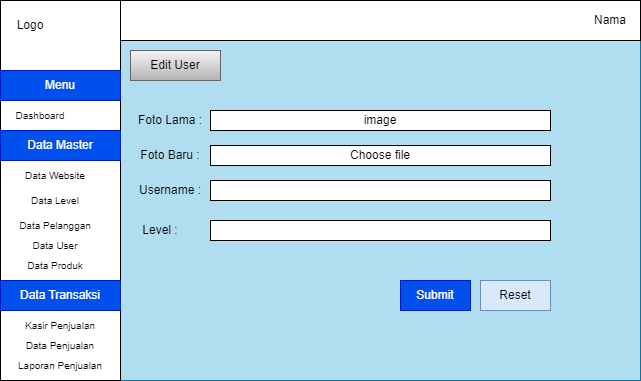

The diagram above was exported from draw.io. Its source (the exported page's mxGraphModel, read from the mxfile embedded in the PNG):
<mxGraphModel dx="1434" dy="772" grid="1" gridSize="10" guides="1" tooltips="1" connect="1" arrows="1" fold="1" page="1" pageScale="1" pageWidth="850" pageHeight="1100" math="0" shadow="0">
  <root>
    <mxCell id="0" />
    <mxCell id="1" parent="0" />
    <mxCell id="9KELkQ1JV97v548R6GlR-1" value="" style="rounded=0;whiteSpace=wrap;html=1;fillColor=#b1ddf0;strokeColor=#10739e;" parent="1" vertex="1">
      <mxGeometry x="120" y="80" width="640" height="380" as="geometry" />
    </mxCell>
    <mxCell id="9KELkQ1JV97v548R6GlR-16" value="" style="rounded=0;whiteSpace=wrap;html=1;" parent="1" vertex="1">
      <mxGeometry x="240" y="80" width="520" height="40" as="geometry" />
    </mxCell>
    <mxCell id="9KELkQ1JV97v548R6GlR-17" value="Nama" style="text;html=1;align=center;verticalAlign=middle;whiteSpace=wrap;rounded=0;" parent="1" vertex="1">
      <mxGeometry x="700" y="85" width="60" height="30" as="geometry" />
    </mxCell>
    <mxCell id="9KELkQ1JV97v548R6GlR-20" value="Edit User" style="text;html=1;align=center;verticalAlign=middle;whiteSpace=wrap;rounded=0;fillColor=#f5f5f5;gradientColor=#b3b3b3;strokeColor=#666666;" parent="1" vertex="1">
      <mxGeometry x="250" y="130" width="90" height="30" as="geometry" />
    </mxCell>
    <mxCell id="BGShWG-YbBd5DPhgTLs2-1" value="" style="rounded=0;whiteSpace=wrap;html=1;" vertex="1" parent="1">
      <mxGeometry x="120" y="80" width="120" height="380" as="geometry" />
    </mxCell>
    <mxCell id="BGShWG-YbBd5DPhgTLs2-2" value="Logo" style="text;html=1;align=center;verticalAlign=middle;whiteSpace=wrap;rounded=0;" vertex="1" parent="1">
      <mxGeometry x="120" y="90" width="60" height="30" as="geometry" />
    </mxCell>
    <mxCell id="BGShWG-YbBd5DPhgTLs2-3" value="Menu" style="text;html=1;align=center;verticalAlign=middle;whiteSpace=wrap;rounded=0;fontSize=12;fillColor=#0050ef;fontColor=#ffffff;strokeColor=#001DBC;" vertex="1" parent="1">
      <mxGeometry x="120" y="150" width="120" height="30" as="geometry" />
    </mxCell>
    <mxCell id="BGShWG-YbBd5DPhgTLs2-4" value="Dashboard" style="text;html=1;align=center;verticalAlign=middle;whiteSpace=wrap;rounded=0;fontSize=10;" vertex="1" parent="1">
      <mxGeometry x="130" y="180" width="60" height="30" as="geometry" />
    </mxCell>
    <mxCell id="BGShWG-YbBd5DPhgTLs2-5" value="&lt;font style=&quot;font-size: 12px;&quot;&gt;Data Master&lt;/font&gt;" style="text;html=1;align=center;verticalAlign=middle;whiteSpace=wrap;rounded=0;fontSize=12;fillColor=#0050ef;fontColor=#ffffff;strokeColor=#001DBC;" vertex="1" parent="1">
      <mxGeometry x="120" y="210" width="120" height="30" as="geometry" />
    </mxCell>
    <mxCell id="BGShWG-YbBd5DPhgTLs2-6" value="Data Website" style="text;html=1;align=center;verticalAlign=middle;whiteSpace=wrap;rounded=0;fontSize=10;" vertex="1" parent="1">
      <mxGeometry x="130" y="240" width="90" height="30" as="geometry" />
    </mxCell>
    <mxCell id="BGShWG-YbBd5DPhgTLs2-7" value="Data Level" style="text;html=1;align=center;verticalAlign=middle;whiteSpace=wrap;rounded=0;fontSize=10;" vertex="1" parent="1">
      <mxGeometry x="130" y="265" width="90" height="30" as="geometry" />
    </mxCell>
    <mxCell id="BGShWG-YbBd5DPhgTLs2-8" value="Data Pelanggan" style="text;html=1;align=center;verticalAlign=middle;whiteSpace=wrap;rounded=0;fontSize=10;" vertex="1" parent="1">
      <mxGeometry x="130" y="290" width="90" height="30" as="geometry" />
    </mxCell>
    <mxCell id="BGShWG-YbBd5DPhgTLs2-9" value="Data Produk" style="text;html=1;align=center;verticalAlign=middle;whiteSpace=wrap;rounded=0;fontSize=10;" vertex="1" parent="1">
      <mxGeometry x="130" y="330" width="90" height="30" as="geometry" />
    </mxCell>
    <mxCell id="BGShWG-YbBd5DPhgTLs2-10" value="&lt;font style=&quot;font-size: 12px;&quot;&gt;Data Transaksi&lt;/font&gt;" style="text;html=1;align=center;verticalAlign=middle;whiteSpace=wrap;rounded=0;fontSize=12;fillColor=#0050ef;fontColor=#ffffff;strokeColor=#001DBC;" vertex="1" parent="1">
      <mxGeometry x="120" y="360" width="120" height="30" as="geometry" />
    </mxCell>
    <mxCell id="BGShWG-YbBd5DPhgTLs2-11" value="Kasir Penjualan" style="text;html=1;align=center;verticalAlign=middle;whiteSpace=wrap;rounded=0;fontSize=10;" vertex="1" parent="1">
      <mxGeometry x="135" y="390" width="90" height="30" as="geometry" />
    </mxCell>
    <mxCell id="BGShWG-YbBd5DPhgTLs2-12" value="Data Penjualan" style="text;html=1;align=center;verticalAlign=middle;whiteSpace=wrap;rounded=0;fontSize=10;" vertex="1" parent="1">
      <mxGeometry x="135" y="410" width="90" height="30" as="geometry" />
    </mxCell>
    <mxCell id="BGShWG-YbBd5DPhgTLs2-13" value="Laporan Penjualan" style="text;html=1;align=center;verticalAlign=middle;whiteSpace=wrap;rounded=0;fontSize=10;" vertex="1" parent="1">
      <mxGeometry x="135" y="430" width="90" height="30" as="geometry" />
    </mxCell>
    <mxCell id="BGShWG-YbBd5DPhgTLs2-14" value="Data User" style="text;html=1;align=center;verticalAlign=middle;whiteSpace=wrap;rounded=0;fontSize=10;" vertex="1" parent="1">
      <mxGeometry x="130" y="310" width="90" height="30" as="geometry" />
    </mxCell>
    <mxCell id="BGShWG-YbBd5DPhgTLs2-15" value="Foto Lama :" style="text;html=1;align=center;verticalAlign=middle;whiteSpace=wrap;rounded=0;" vertex="1" parent="1">
      <mxGeometry x="255" y="185" width="70" height="30" as="geometry" />
    </mxCell>
    <mxCell id="BGShWG-YbBd5DPhgTLs2-16" value="Foto Baru :" style="text;html=1;align=center;verticalAlign=middle;whiteSpace=wrap;rounded=0;" vertex="1" parent="1">
      <mxGeometry x="240" y="220" width="100" height="30" as="geometry" />
    </mxCell>
    <mxCell id="BGShWG-YbBd5DPhgTLs2-17" value="Username :" style="text;html=1;align=center;verticalAlign=middle;whiteSpace=wrap;rounded=0;" vertex="1" parent="1">
      <mxGeometry x="240" y="255" width="100" height="30" as="geometry" />
    </mxCell>
    <mxCell id="BGShWG-YbBd5DPhgTLs2-18" value="Level :" style="text;html=1;align=center;verticalAlign=middle;whiteSpace=wrap;rounded=0;" vertex="1" parent="1">
      <mxGeometry x="230" y="295" width="100" height="30" as="geometry" />
    </mxCell>
    <mxCell id="BGShWG-YbBd5DPhgTLs2-19" value="image" style="rounded=0;whiteSpace=wrap;html=1;" vertex="1" parent="1">
      <mxGeometry x="330" y="190" width="340" height="20" as="geometry" />
    </mxCell>
    <mxCell id="BGShWG-YbBd5DPhgTLs2-20" value="Choose file" style="rounded=0;whiteSpace=wrap;html=1;" vertex="1" parent="1">
      <mxGeometry x="330" y="225" width="340" height="20" as="geometry" />
    </mxCell>
    <mxCell id="BGShWG-YbBd5DPhgTLs2-21" value="" style="rounded=0;whiteSpace=wrap;html=1;" vertex="1" parent="1">
      <mxGeometry x="330" y="260" width="340" height="20" as="geometry" />
    </mxCell>
    <mxCell id="BGShWG-YbBd5DPhgTLs2-22" value="" style="rounded=0;whiteSpace=wrap;html=1;" vertex="1" parent="1">
      <mxGeometry x="330" y="300" width="340" height="20" as="geometry" />
    </mxCell>
    <mxCell id="BGShWG-YbBd5DPhgTLs2-23" value="Submit" style="rounded=0;whiteSpace=wrap;html=1;fillColor=#0050ef;fontColor=#ffffff;strokeColor=#001DBC;" vertex="1" parent="1">
      <mxGeometry x="520" y="360" width="70" height="30" as="geometry" />
    </mxCell>
    <mxCell id="BGShWG-YbBd5DPhgTLs2-24" value="Reset" style="rounded=0;whiteSpace=wrap;html=1;fillColor=#dae8fc;strokeColor=#6c8ebf;" vertex="1" parent="1">
      <mxGeometry x="600" y="360" width="70" height="30" as="geometry" />
    </mxCell>
  </root>
</mxGraphModel>